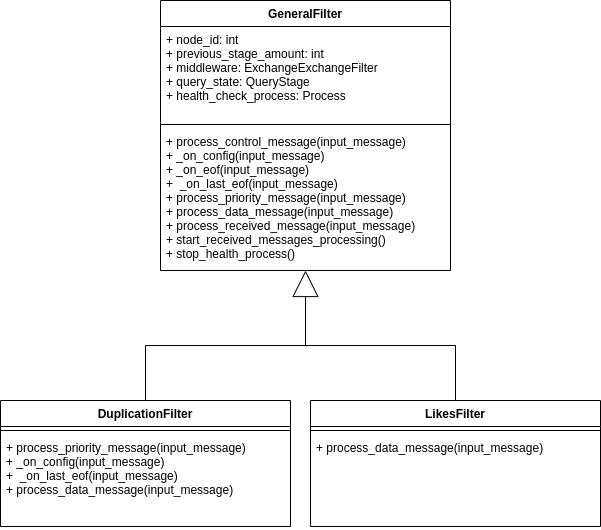

The diagram above was exported from draw.io. Its source (the exported page's mxGraphModel, read from the mxfile embedded in the PNG):
<mxGraphModel dx="1185" dy="616" grid="1" gridSize="10" guides="1" tooltips="1" connect="1" arrows="1" fold="1" page="1" pageScale="1" pageWidth="850" pageHeight="1100" math="0" shadow="0">
  <root>
    <mxCell id="0" />
    <mxCell id="1" parent="0" />
    <mxCell id="u2VYqrcL4zS4t4X4x3mu-1" value="GeneralFilter" style="swimlane;fontStyle=1;align=center;verticalAlign=top;childLayout=stackLayout;horizontal=1;startSize=26;horizontalStack=0;resizeParent=1;resizeParentMax=0;resizeLast=0;collapsible=1;marginBottom=0;" parent="1" vertex="1">
      <mxGeometry x="290" y="220" width="290" height="270" as="geometry" />
    </mxCell>
    <mxCell id="u2VYqrcL4zS4t4X4x3mu-2" value="+ node_id: int&#10;+ previous_stage_amount: int&#10;+ middleware: ExchangeExchangeFilter&#10;+ query_state: QueryStage&#10;+ health_check_process: Process" style="text;strokeColor=none;fillColor=none;align=left;verticalAlign=top;spacingLeft=4;spacingRight=4;overflow=hidden;rotatable=0;points=[[0,0.5],[1,0.5]];portConstraint=eastwest;" parent="u2VYqrcL4zS4t4X4x3mu-1" vertex="1">
      <mxGeometry y="26" width="290" height="94" as="geometry" />
    </mxCell>
    <mxCell id="u2VYqrcL4zS4t4X4x3mu-3" value="" style="line;strokeWidth=1;fillColor=none;align=left;verticalAlign=middle;spacingTop=-1;spacingLeft=3;spacingRight=3;rotatable=0;labelPosition=right;points=[];portConstraint=eastwest;strokeColor=inherit;" parent="u2VYqrcL4zS4t4X4x3mu-1" vertex="1">
      <mxGeometry y="120" width="290" height="8" as="geometry" />
    </mxCell>
    <mxCell id="u2VYqrcL4zS4t4X4x3mu-4" value="+ process_control_message(input_message)&#10;+ _on_config(input_message)&#10;+ _on_eof(input_message)&#10;+  _on_last_eof(input_message)&#10;+ process_priority_message(input_message)&#10;+ process_data_message(input_message)&#10;+ process_received_message(input_message)&#10;+ start_received_messages_processing()&#10;+ stop_health_process()" style="text;strokeColor=none;fillColor=none;align=left;verticalAlign=top;spacingLeft=4;spacingRight=4;overflow=hidden;rotatable=0;points=[[0,0.5],[1,0.5]];portConstraint=eastwest;" parent="u2VYqrcL4zS4t4X4x3mu-1" vertex="1">
      <mxGeometry y="128" width="290" height="142" as="geometry" />
    </mxCell>
    <mxCell id="u2VYqrcL4zS4t4X4x3mu-9" style="edgeStyle=orthogonalEdgeStyle;rounded=0;orthogonalLoop=1;jettySize=auto;html=1;entryX=0.5;entryY=1;entryDx=0;entryDy=0;entryPerimeter=0;endArrow=block;endFill=0;endSize=24;" parent="1" source="u2VYqrcL4zS4t4X4x3mu-5" target="u2VYqrcL4zS4t4X4x3mu-4" edge="1">
      <mxGeometry relative="1" as="geometry" />
    </mxCell>
    <mxCell id="u2VYqrcL4zS4t4X4x3mu-5" value="DuplicationFilter" style="swimlane;fontStyle=1;align=center;verticalAlign=top;childLayout=stackLayout;horizontal=1;startSize=26;horizontalStack=0;resizeParent=1;resizeParentMax=0;resizeLast=0;collapsible=1;marginBottom=0;" parent="1" vertex="1">
      <mxGeometry x="130" y="620" width="290" height="126" as="geometry" />
    </mxCell>
    <mxCell id="u2VYqrcL4zS4t4X4x3mu-7" value="" style="line;strokeWidth=1;fillColor=none;align=left;verticalAlign=middle;spacingTop=-1;spacingLeft=3;spacingRight=3;rotatable=0;labelPosition=right;points=[];portConstraint=eastwest;strokeColor=inherit;" parent="u2VYqrcL4zS4t4X4x3mu-5" vertex="1">
      <mxGeometry y="26" width="290" height="8" as="geometry" />
    </mxCell>
    <mxCell id="u2VYqrcL4zS4t4X4x3mu-8" value="+ process_priority_message(input_message)&#10;+ _on_config(input_message)&#10;+  _on_last_eof(input_message)&#10;+ process_data_message(input_message)" style="text;strokeColor=none;fillColor=none;align=left;verticalAlign=top;spacingLeft=4;spacingRight=4;overflow=hidden;rotatable=0;points=[[0,0.5],[1,0.5]];portConstraint=eastwest;" parent="u2VYqrcL4zS4t4X4x3mu-5" vertex="1">
      <mxGeometry y="34" width="290" height="92" as="geometry" />
    </mxCell>
    <mxCell id="7OlIfjRIE8wCOFPEVdPs-1" value="LikesFilter" style="swimlane;fontStyle=1;align=center;verticalAlign=top;childLayout=stackLayout;horizontal=1;startSize=26;horizontalStack=0;resizeParent=1;resizeParentMax=0;resizeLast=0;collapsible=1;marginBottom=0;" vertex="1" parent="1">
      <mxGeometry x="440" y="620" width="290" height="126" as="geometry" />
    </mxCell>
    <mxCell id="7OlIfjRIE8wCOFPEVdPs-2" value="" style="line;strokeWidth=1;fillColor=none;align=left;verticalAlign=middle;spacingTop=-1;spacingLeft=3;spacingRight=3;rotatable=0;labelPosition=right;points=[];portConstraint=eastwest;strokeColor=inherit;" vertex="1" parent="7OlIfjRIE8wCOFPEVdPs-1">
      <mxGeometry y="26" width="290" height="8" as="geometry" />
    </mxCell>
    <mxCell id="7OlIfjRIE8wCOFPEVdPs-3" value="+ process_data_message(input_message)" style="text;strokeColor=none;fillColor=none;align=left;verticalAlign=top;spacingLeft=4;spacingRight=4;overflow=hidden;rotatable=0;points=[[0,0.5],[1,0.5]];portConstraint=eastwest;" vertex="1" parent="7OlIfjRIE8wCOFPEVdPs-1">
      <mxGeometry y="34" width="290" height="92" as="geometry" />
    </mxCell>
    <mxCell id="7OlIfjRIE8wCOFPEVdPs-11" value="" style="endArrow=none;html=1;rounded=0;exitX=0.5;exitY=0;exitDx=0;exitDy=0;jumpSize=6;" edge="1" parent="1" source="7OlIfjRIE8wCOFPEVdPs-1">
      <mxGeometry width="50" height="50" relative="1" as="geometry">
        <mxPoint x="500" y="570" as="sourcePoint" />
        <mxPoint x="435" y="565" as="targetPoint" />
        <Array as="points">
          <mxPoint x="585" y="565" />
        </Array>
      </mxGeometry>
    </mxCell>
  </root>
</mxGraphModel>